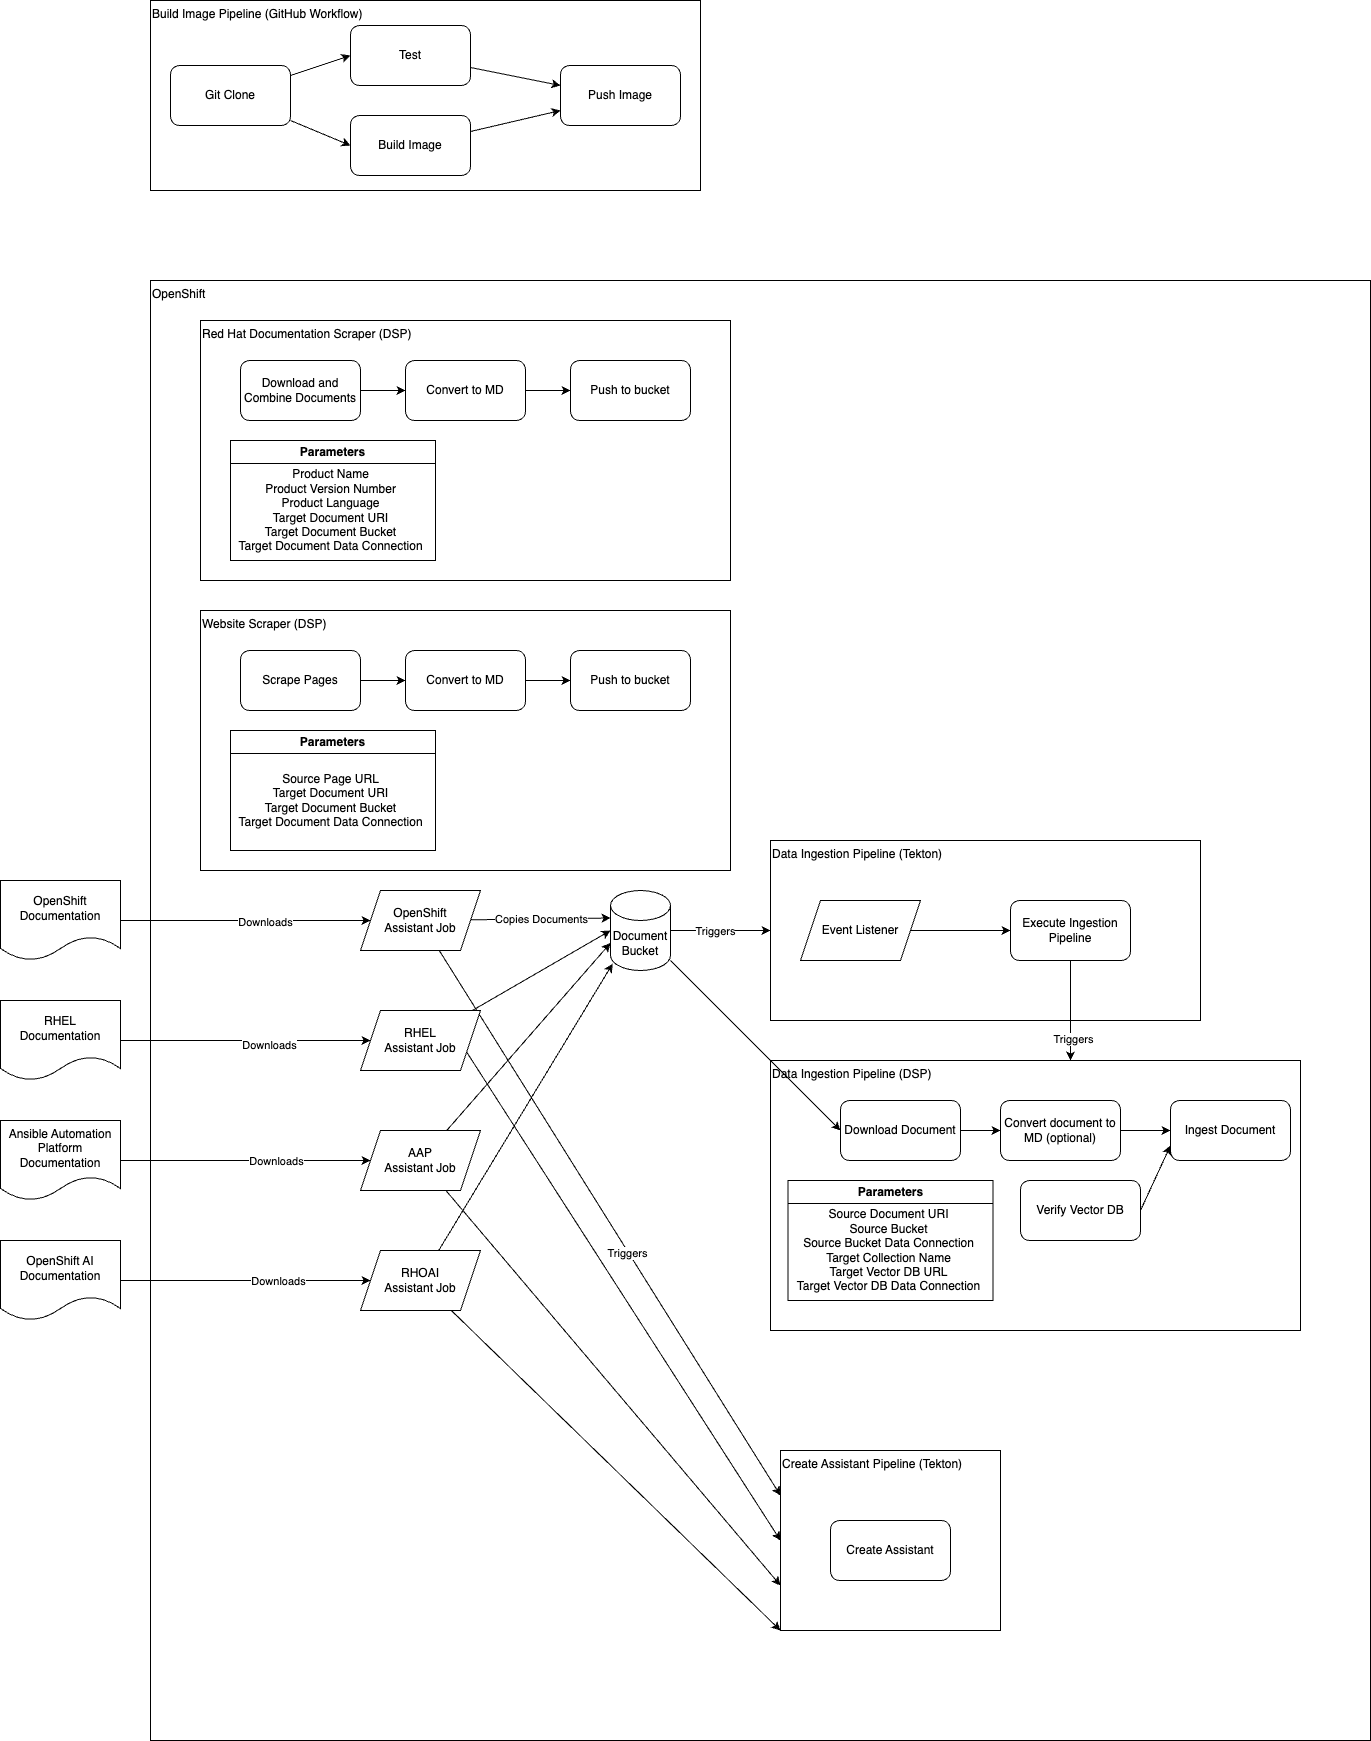

The diagram above was exported from draw.io. Its source (the exported page's mxGraphModel, read from the mxfile embedded in the PNG):
<mxGraphModel dx="1282" dy="1715" grid="1" gridSize="10" guides="1" tooltips="1" connect="1" arrows="1" fold="1" page="1" pageScale="1" pageWidth="850" pageHeight="1100" math="0" shadow="0">
  <root>
    <mxCell id="0" />
    <mxCell id="1" parent="0" />
    <mxCell id="67" value="OpenShift" style="rounded=0;whiteSpace=wrap;html=1;align=left;verticalAlign=top;" parent="1" vertex="1">
      <mxGeometry x="-580" y="-210" width="1220" height="1460" as="geometry" />
    </mxCell>
    <mxCell id="30" value="Data Ingestion Pipeline (DSP)" style="rounded=0;whiteSpace=wrap;html=1;align=left;verticalAlign=top;" parent="1" vertex="1">
      <mxGeometry x="40" y="570" width="530" height="270" as="geometry" />
    </mxCell>
    <mxCell id="6" value="Build Image Pipeline (GitHub Workflow)" style="rounded=0;whiteSpace=wrap;html=1;align=left;verticalAlign=top;" parent="1" vertex="1">
      <mxGeometry x="-580" y="-490" width="550" height="190" as="geometry" />
    </mxCell>
    <mxCell id="7" style="edgeStyle=none;html=1;entryX=0;entryY=0.5;entryDx=0;entryDy=0;" parent="1" source="2" target="3" edge="1">
      <mxGeometry relative="1" as="geometry" />
    </mxCell>
    <mxCell id="8" style="edgeStyle=none;html=1;entryX=0;entryY=0.5;entryDx=0;entryDy=0;" parent="1" source="2" target="4" edge="1">
      <mxGeometry relative="1" as="geometry" />
    </mxCell>
    <mxCell id="2" value="Git Clone" style="rounded=1;whiteSpace=wrap;html=1;" parent="1" vertex="1">
      <mxGeometry x="-560" y="-425" width="120" height="60" as="geometry" />
    </mxCell>
    <mxCell id="10" style="edgeStyle=none;html=1;entryX=0;entryY=0.333;entryDx=0;entryDy=0;entryPerimeter=0;" parent="1" source="3" target="5" edge="1">
      <mxGeometry relative="1" as="geometry" />
    </mxCell>
    <mxCell id="3" value="Test" style="rounded=1;whiteSpace=wrap;html=1;" parent="1" vertex="1">
      <mxGeometry x="-380" y="-465" width="120" height="60" as="geometry" />
    </mxCell>
    <mxCell id="9" style="edgeStyle=none;html=1;entryX=0;entryY=0.75;entryDx=0;entryDy=0;" parent="1" source="4" target="5" edge="1">
      <mxGeometry relative="1" as="geometry" />
    </mxCell>
    <mxCell id="4" value="Build Image" style="rounded=1;whiteSpace=wrap;html=1;" parent="1" vertex="1">
      <mxGeometry x="-380" y="-375" width="120" height="60" as="geometry" />
    </mxCell>
    <mxCell id="5" value="Push Image" style="rounded=1;whiteSpace=wrap;html=1;" parent="1" vertex="1">
      <mxGeometry x="-170" y="-425" width="120" height="60" as="geometry" />
    </mxCell>
    <mxCell id="11" value="Data Ingestion Pipeline (Tekton)" style="rounded=0;whiteSpace=wrap;html=1;align=left;verticalAlign=top;" parent="1" vertex="1">
      <mxGeometry x="40" y="350" width="430" height="180" as="geometry" />
    </mxCell>
    <mxCell id="15" style="edgeStyle=none;html=1;" parent="1" source="13" target="14" edge="1">
      <mxGeometry relative="1" as="geometry" />
    </mxCell>
    <mxCell id="13" value="Event Listener" style="shape=parallelogram;perimeter=parallelogramPerimeter;whiteSpace=wrap;html=1;fixedSize=1;" parent="1" vertex="1">
      <mxGeometry x="70" y="410" width="120" height="60" as="geometry" />
    </mxCell>
    <mxCell id="31" style="edgeStyle=none;html=1;" parent="1" source="14" edge="1">
      <mxGeometry relative="1" as="geometry">
        <mxPoint x="340" y="570" as="targetPoint" />
      </mxGeometry>
    </mxCell>
    <mxCell id="32" value="Triggers" style="edgeLabel;html=1;align=center;verticalAlign=middle;resizable=0;points=[];" parent="31" vertex="1" connectable="0">
      <mxGeometry x="0.5525" y="2" relative="1" as="geometry">
        <mxPoint as="offset" />
      </mxGeometry>
    </mxCell>
    <mxCell id="14" value="Execute Ingestion Pipeline" style="rounded=1;whiteSpace=wrap;html=1;" parent="1" vertex="1">
      <mxGeometry x="280" y="410" width="120" height="60" as="geometry" />
    </mxCell>
    <mxCell id="17" style="edgeStyle=none;html=1;entryX=0;entryY=0.5;entryDx=0;entryDy=0;" parent="1" source="16" target="11" edge="1">
      <mxGeometry relative="1" as="geometry" />
    </mxCell>
    <mxCell id="18" value="Triggers" style="edgeLabel;html=1;align=center;verticalAlign=middle;resizable=0;points=[];" parent="17" vertex="1" connectable="0">
      <mxGeometry x="-0.2214" y="-3" relative="1" as="geometry">
        <mxPoint x="5" y="-3" as="offset" />
      </mxGeometry>
    </mxCell>
    <mxCell id="34" style="edgeStyle=none;html=1;entryX=0;entryY=0.5;entryDx=0;entryDy=0;" parent="1" source="16" target="33" edge="1">
      <mxGeometry relative="1" as="geometry" />
    </mxCell>
    <mxCell id="16" value="Document&lt;br&gt;Bucket" style="shape=cylinder3;whiteSpace=wrap;html=1;boundedLbl=1;backgroundOutline=1;size=15;" parent="1" vertex="1">
      <mxGeometry x="-120" y="400" width="60" height="80" as="geometry" />
    </mxCell>
    <mxCell id="38" style="edgeStyle=none;html=1;entryX=0;entryY=0.5;entryDx=0;entryDy=0;" parent="1" source="19" target="20" edge="1">
      <mxGeometry relative="1" as="geometry" />
    </mxCell>
    <mxCell id="44" value="Downloads" style="edgeLabel;html=1;align=center;verticalAlign=middle;resizable=0;points=[];" parent="38" vertex="1" connectable="0">
      <mxGeometry x="0.1528" y="-1" relative="1" as="geometry">
        <mxPoint as="offset" />
      </mxGeometry>
    </mxCell>
    <mxCell id="19" value="OpenShift Documentation" style="shape=document;whiteSpace=wrap;html=1;boundedLbl=1;" parent="1" vertex="1">
      <mxGeometry x="-730" y="390" width="120" height="80" as="geometry" />
    </mxCell>
    <mxCell id="22" style="edgeStyle=none;html=1;entryX=0;entryY=0;entryDx=0;entryDy=27.5;entryPerimeter=0;" parent="1" source="20" target="16" edge="1">
      <mxGeometry relative="1" as="geometry" />
    </mxCell>
    <mxCell id="23" value="Copies Documents" style="edgeLabel;html=1;align=center;verticalAlign=middle;resizable=0;points=[];" parent="22" vertex="1" connectable="0">
      <mxGeometry x="0.2453" y="-2" relative="1" as="geometry">
        <mxPoint x="-17" y="-2" as="offset" />
      </mxGeometry>
    </mxCell>
    <mxCell id="39" style="edgeStyle=none;html=1;entryX=0;entryY=0.25;entryDx=0;entryDy=0;" parent="1" source="20" target="36" edge="1">
      <mxGeometry relative="1" as="geometry" />
    </mxCell>
    <mxCell id="40" value="Triggers" style="edgeLabel;html=1;align=center;verticalAlign=middle;resizable=0;points=[];" parent="39" vertex="1" connectable="0">
      <mxGeometry x="0.106" y="-1" relative="1" as="geometry">
        <mxPoint as="offset" />
      </mxGeometry>
    </mxCell>
    <mxCell id="20" value="OpenShift &lt;br&gt;Assistant Job" style="shape=parallelogram;perimeter=parallelogramPerimeter;whiteSpace=wrap;html=1;fixedSize=1;" parent="1" vertex="1">
      <mxGeometry x="-370" y="400" width="120" height="60" as="geometry" />
    </mxCell>
    <mxCell id="47" style="edgeStyle=none;html=1;entryX=0;entryY=0.5;entryDx=0;entryDy=0;" parent="1" source="21" target="43" edge="1">
      <mxGeometry relative="1" as="geometry" />
    </mxCell>
    <mxCell id="50" value="Downloads" style="edgeLabel;html=1;align=center;verticalAlign=middle;resizable=0;points=[];" parent="47" vertex="1" connectable="0">
      <mxGeometry x="0.3361" relative="1" as="geometry">
        <mxPoint x="-10" as="offset" />
      </mxGeometry>
    </mxCell>
    <mxCell id="21" value="OpenShift AI Documentation" style="shape=document;whiteSpace=wrap;html=1;boundedLbl=1;" parent="1" vertex="1">
      <mxGeometry x="-730" y="750" width="120" height="80" as="geometry" />
    </mxCell>
    <mxCell id="45" style="edgeStyle=none;html=1;entryX=0;entryY=0.5;entryDx=0;entryDy=0;" parent="1" source="24" target="41" edge="1">
      <mxGeometry relative="1" as="geometry" />
    </mxCell>
    <mxCell id="48" value="Downloads" style="edgeLabel;html=1;align=center;verticalAlign=middle;resizable=0;points=[];" parent="45" vertex="1" connectable="0">
      <mxGeometry x="0.1861" y="-4" relative="1" as="geometry">
        <mxPoint as="offset" />
      </mxGeometry>
    </mxCell>
    <mxCell id="24" value="RHEL &lt;br&gt;Documentation" style="shape=document;whiteSpace=wrap;html=1;boundedLbl=1;" parent="1" vertex="1">
      <mxGeometry x="-730" y="510" width="120" height="80" as="geometry" />
    </mxCell>
    <mxCell id="46" style="edgeStyle=none;html=1;entryX=0;entryY=0.5;entryDx=0;entryDy=0;" parent="1" source="25" target="42" edge="1">
      <mxGeometry relative="1" as="geometry" />
    </mxCell>
    <mxCell id="49" value="Downloads" style="edgeLabel;html=1;align=center;verticalAlign=middle;resizable=0;points=[];" parent="46" vertex="1" connectable="0">
      <mxGeometry x="0.2361" relative="1" as="geometry">
        <mxPoint as="offset" />
      </mxGeometry>
    </mxCell>
    <mxCell id="25" value="Ansible Automation Platform Documentation" style="shape=document;whiteSpace=wrap;html=1;boundedLbl=1;" parent="1" vertex="1">
      <mxGeometry x="-730" y="630" width="120" height="80" as="geometry" />
    </mxCell>
    <mxCell id="58" style="edgeStyle=none;html=1;entryX=0;entryY=0.5;entryDx=0;entryDy=0;" parent="1" source="33" target="35" edge="1">
      <mxGeometry relative="1" as="geometry" />
    </mxCell>
    <mxCell id="33" value="Download Document" style="rounded=1;whiteSpace=wrap;html=1;" parent="1" vertex="1">
      <mxGeometry x="110" y="610" width="120" height="60" as="geometry" />
    </mxCell>
    <mxCell id="59" style="edgeStyle=none;html=1;" parent="1" source="35" target="57" edge="1">
      <mxGeometry relative="1" as="geometry" />
    </mxCell>
    <mxCell id="35" value="Convert document to MD (optional)" style="rounded=1;whiteSpace=wrap;html=1;" parent="1" vertex="1">
      <mxGeometry x="270" y="610" width="120" height="60" as="geometry" />
    </mxCell>
    <mxCell id="36" value="Create Assistant Pipeline (Tekton)" style="rounded=0;whiteSpace=wrap;html=1;align=left;verticalAlign=top;" parent="1" vertex="1">
      <mxGeometry x="50" y="960" width="220" height="180" as="geometry" />
    </mxCell>
    <mxCell id="37" value="Create Assistant" style="rounded=1;whiteSpace=wrap;html=1;" parent="1" vertex="1">
      <mxGeometry x="100" y="1030" width="120" height="60" as="geometry" />
    </mxCell>
    <mxCell id="51" style="edgeStyle=none;html=1;entryX=0;entryY=0.5;entryDx=0;entryDy=0;exitX=1;exitY=0.75;exitDx=0;exitDy=0;" parent="1" source="41" target="36" edge="1">
      <mxGeometry relative="1" as="geometry" />
    </mxCell>
    <mxCell id="53" style="edgeStyle=none;html=1;" parent="1" source="41" edge="1">
      <mxGeometry relative="1" as="geometry">
        <mxPoint x="-120" y="440" as="targetPoint" />
      </mxGeometry>
    </mxCell>
    <mxCell id="41" value="RHEL&lt;br&gt;Assistant Job" style="shape=parallelogram;perimeter=parallelogramPerimeter;whiteSpace=wrap;html=1;fixedSize=1;" parent="1" vertex="1">
      <mxGeometry x="-370" y="520" width="120" height="60" as="geometry" />
    </mxCell>
    <mxCell id="52" style="edgeStyle=none;html=1;entryX=0;entryY=0.75;entryDx=0;entryDy=0;" parent="1" source="42" target="36" edge="1">
      <mxGeometry relative="1" as="geometry" />
    </mxCell>
    <mxCell id="54" style="edgeStyle=none;html=1;entryX=0;entryY=0;entryDx=0;entryDy=52.5;entryPerimeter=0;" parent="1" source="42" target="16" edge="1">
      <mxGeometry relative="1" as="geometry" />
    </mxCell>
    <mxCell id="42" value="AAP&lt;br&gt;Assistant Job" style="shape=parallelogram;perimeter=parallelogramPerimeter;whiteSpace=wrap;html=1;fixedSize=1;" parent="1" vertex="1">
      <mxGeometry x="-370" y="640" width="120" height="60" as="geometry" />
    </mxCell>
    <mxCell id="55" style="edgeStyle=none;html=1;entryX=0.036;entryY=0.915;entryDx=0;entryDy=0;entryPerimeter=0;" parent="1" source="43" target="16" edge="1">
      <mxGeometry relative="1" as="geometry" />
    </mxCell>
    <mxCell id="56" style="edgeStyle=none;html=1;entryX=0;entryY=1;entryDx=0;entryDy=0;" parent="1" source="43" target="36" edge="1">
      <mxGeometry relative="1" as="geometry" />
    </mxCell>
    <mxCell id="43" value="RHOAI&lt;br&gt;Assistant Job" style="shape=parallelogram;perimeter=parallelogramPerimeter;whiteSpace=wrap;html=1;fixedSize=1;" parent="1" vertex="1">
      <mxGeometry x="-370" y="760" width="120" height="60" as="geometry" />
    </mxCell>
    <mxCell id="57" value="Ingest Document" style="rounded=1;whiteSpace=wrap;html=1;" parent="1" vertex="1">
      <mxGeometry x="440" y="610" width="120" height="60" as="geometry" />
    </mxCell>
    <mxCell id="60" value="Website Scraper (DSP)" style="rounded=0;whiteSpace=wrap;html=1;align=left;verticalAlign=top;" parent="1" vertex="1">
      <mxGeometry x="-530" y="120" width="530" height="260" as="geometry" />
    </mxCell>
    <mxCell id="64" style="edgeStyle=none;html=1;entryX=0;entryY=0.5;entryDx=0;entryDy=0;" parent="1" source="61" target="62" edge="1">
      <mxGeometry relative="1" as="geometry" />
    </mxCell>
    <mxCell id="61" value="Scrape Pages" style="rounded=1;whiteSpace=wrap;html=1;" parent="1" vertex="1">
      <mxGeometry x="-490" y="160" width="120" height="60" as="geometry" />
    </mxCell>
    <mxCell id="65" style="edgeStyle=none;html=1;" parent="1" source="62" target="63" edge="1">
      <mxGeometry relative="1" as="geometry" />
    </mxCell>
    <mxCell id="62" value="Convert to MD" style="rounded=1;whiteSpace=wrap;html=1;" parent="1" vertex="1">
      <mxGeometry x="-325" y="160" width="120" height="60" as="geometry" />
    </mxCell>
    <mxCell id="63" value="Push to bucket" style="rounded=1;whiteSpace=wrap;html=1;" parent="1" vertex="1">
      <mxGeometry x="-160" y="160" width="120" height="60" as="geometry" />
    </mxCell>
    <mxCell id="68" value="Parameters" style="swimlane;whiteSpace=wrap;html=1;" vertex="1" parent="1">
      <mxGeometry x="-500" y="240" width="205" height="120" as="geometry" />
    </mxCell>
    <mxCell id="69" value="Source Page URL&lt;br&gt;Target Document URI&lt;br&gt;Target Document Bucket&lt;br&gt;Target Document Data Connection" style="text;html=1;align=center;verticalAlign=middle;resizable=0;points=[];autosize=1;strokeColor=none;fillColor=none;" vertex="1" parent="68">
      <mxGeometry x="-5" y="35" width="210" height="70" as="geometry" />
    </mxCell>
    <mxCell id="70" value="Parameters" style="swimlane;whiteSpace=wrap;html=1;" vertex="1" parent="1">
      <mxGeometry x="57.5" y="690" width="205" height="120" as="geometry" />
    </mxCell>
    <mxCell id="71" value="Source Document URI&lt;br&gt;Source Bucket&lt;br&gt;Source Bucket Data Connection&lt;br&gt;Target Collection Name&lt;br&gt;Target Vector DB URL&lt;br&gt;Target Vector DB Data Connection" style="text;html=1;align=center;verticalAlign=middle;resizable=0;points=[];autosize=1;strokeColor=none;fillColor=none;" vertex="1" parent="70">
      <mxGeometry x="-5" y="20" width="210" height="100" as="geometry" />
    </mxCell>
    <mxCell id="73" style="edgeStyle=none;html=1;entryX=0;entryY=0.75;entryDx=0;entryDy=0;exitX=1;exitY=0.5;exitDx=0;exitDy=0;" edge="1" parent="1" source="72" target="57">
      <mxGeometry relative="1" as="geometry" />
    </mxCell>
    <mxCell id="72" value="Verify Vector DB" style="rounded=1;whiteSpace=wrap;html=1;" vertex="1" parent="1">
      <mxGeometry x="290" y="690" width="120" height="60" as="geometry" />
    </mxCell>
    <mxCell id="81" value="Red Hat Documentation Scraper (DSP)" style="rounded=0;whiteSpace=wrap;html=1;align=left;verticalAlign=top;" vertex="1" parent="1">
      <mxGeometry x="-530" y="-170" width="530" height="260" as="geometry" />
    </mxCell>
    <mxCell id="82" style="edgeStyle=none;html=1;entryX=0;entryY=0.5;entryDx=0;entryDy=0;" edge="1" parent="1" source="83" target="85">
      <mxGeometry relative="1" as="geometry" />
    </mxCell>
    <mxCell id="83" value="Download and Combine Documents" style="rounded=1;whiteSpace=wrap;html=1;" vertex="1" parent="1">
      <mxGeometry x="-490" y="-130" width="120" height="60" as="geometry" />
    </mxCell>
    <mxCell id="84" style="edgeStyle=none;html=1;" edge="1" parent="1" source="85" target="86">
      <mxGeometry relative="1" as="geometry" />
    </mxCell>
    <mxCell id="85" value="Convert to MD" style="rounded=1;whiteSpace=wrap;html=1;" vertex="1" parent="1">
      <mxGeometry x="-325" y="-130" width="120" height="60" as="geometry" />
    </mxCell>
    <mxCell id="86" value="Push to bucket" style="rounded=1;whiteSpace=wrap;html=1;" vertex="1" parent="1">
      <mxGeometry x="-160" y="-130" width="120" height="60" as="geometry" />
    </mxCell>
    <mxCell id="87" value="Parameters" style="swimlane;whiteSpace=wrap;html=1;" vertex="1" parent="1">
      <mxGeometry x="-500" y="-50" width="205" height="120" as="geometry" />
    </mxCell>
    <mxCell id="88" value="Product Name&lt;br&gt;Product Version Number&lt;br&gt;Product Language&lt;br&gt;Target Document URI&lt;br&gt;Target Document Bucket&lt;br&gt;Target Document Data Connection" style="text;html=1;align=center;verticalAlign=middle;resizable=0;points=[];autosize=1;strokeColor=none;fillColor=none;" vertex="1" parent="87">
      <mxGeometry x="-5" y="20" width="210" height="100" as="geometry" />
    </mxCell>
  </root>
</mxGraphModel>